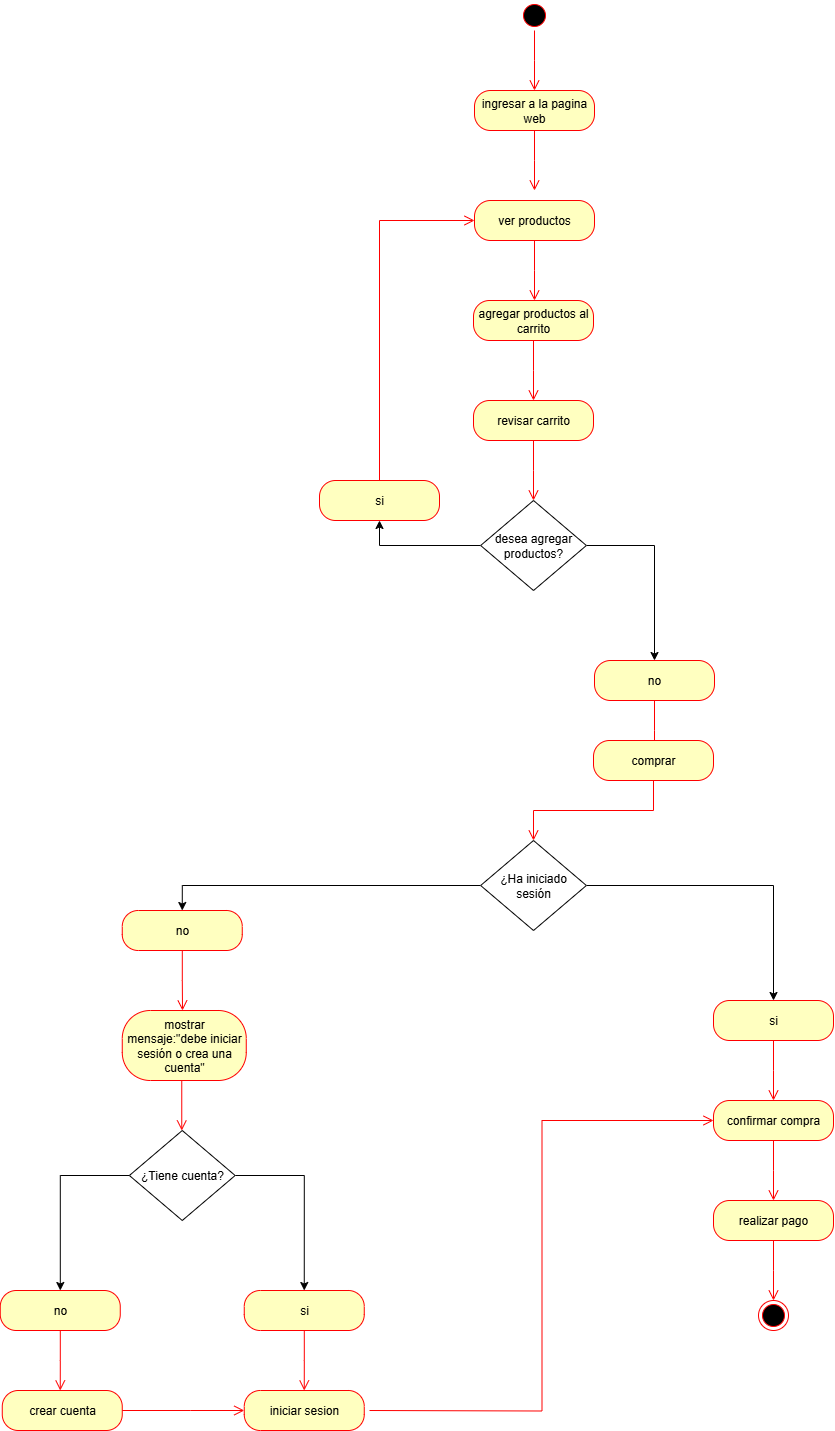

The diagram above was exported from draw.io. Its source (the exported page's mxGraphModel, read from the mxfile embedded in the PNG):
<mxGraphModel dx="2253" dy="777" grid="1" gridSize="10" guides="1" tooltips="1" connect="1" arrows="1" fold="1" page="1" pageScale="1" pageWidth="827" pageHeight="1169" background="none" math="0" shadow="0">
  <root>
    <mxCell id="0" />
    <mxCell id="1" parent="0" />
    <mxCell id="xkFMi_dVjxP56ZnUPb8K-2" value="" style="ellipse;html=1;shape=startState;fillColor=#000000;strokeColor=#ff0000;" parent="1" vertex="1">
      <mxGeometry x="380" y="100" width="30" height="30" as="geometry" />
    </mxCell>
    <mxCell id="xkFMi_dVjxP56ZnUPb8K-3" value="" style="edgeStyle=orthogonalEdgeStyle;html=1;verticalAlign=bottom;endArrow=open;endSize=8;strokeColor=#ff0000;rounded=0;" parent="1" source="xkFMi_dVjxP56ZnUPb8K-2" edge="1">
      <mxGeometry relative="1" as="geometry">
        <mxPoint x="395" y="190" as="targetPoint" />
      </mxGeometry>
    </mxCell>
    <mxCell id="xkFMi_dVjxP56ZnUPb8K-4" value="ingresar a la pagina web" style="rounded=1;whiteSpace=wrap;html=1;arcSize=40;fontColor=#000000;fillColor=#ffffc0;strokeColor=#ff0000;" parent="1" vertex="1">
      <mxGeometry x="335" y="190" width="120" height="40" as="geometry" />
    </mxCell>
    <mxCell id="xkFMi_dVjxP56ZnUPb8K-5" value="" style="edgeStyle=orthogonalEdgeStyle;html=1;verticalAlign=bottom;endArrow=open;endSize=8;strokeColor=#ff0000;rounded=0;" parent="1" source="xkFMi_dVjxP56ZnUPb8K-4" edge="1">
      <mxGeometry relative="1" as="geometry">
        <mxPoint x="395" y="290" as="targetPoint" />
      </mxGeometry>
    </mxCell>
    <mxCell id="xkFMi_dVjxP56ZnUPb8K-33" value="ver productos" style="rounded=1;whiteSpace=wrap;html=1;arcSize=40;fontColor=#000000;fillColor=#ffffc0;strokeColor=#ff0000;" parent="1" vertex="1">
      <mxGeometry x="335" y="300" width="120" height="40" as="geometry" />
    </mxCell>
    <mxCell id="xkFMi_dVjxP56ZnUPb8K-34" value="" style="edgeStyle=orthogonalEdgeStyle;html=1;verticalAlign=bottom;endArrow=open;endSize=8;strokeColor=#ff0000;rounded=0;" parent="1" source="xkFMi_dVjxP56ZnUPb8K-33" edge="1">
      <mxGeometry relative="1" as="geometry">
        <mxPoint x="395" y="400" as="targetPoint" />
      </mxGeometry>
    </mxCell>
    <mxCell id="xkFMi_dVjxP56ZnUPb8K-74" value="agregar productos al carrito" style="rounded=1;whiteSpace=wrap;html=1;arcSize=40;fontColor=#000000;fillColor=#ffffc0;strokeColor=#ff0000;" parent="1" vertex="1">
      <mxGeometry x="334" y="400" width="120" height="40" as="geometry" />
    </mxCell>
    <mxCell id="xkFMi_dVjxP56ZnUPb8K-75" value="" style="edgeStyle=orthogonalEdgeStyle;html=1;verticalAlign=bottom;endArrow=open;endSize=8;strokeColor=#ff0000;rounded=0;" parent="1" source="xkFMi_dVjxP56ZnUPb8K-74" edge="1">
      <mxGeometry relative="1" as="geometry">
        <mxPoint x="394" y="500" as="targetPoint" />
      </mxGeometry>
    </mxCell>
    <mxCell id="xkFMi_dVjxP56ZnUPb8K-76" value="revisar carrito" style="rounded=1;whiteSpace=wrap;html=1;arcSize=40;fontColor=#000000;fillColor=#ffffc0;strokeColor=#ff0000;" parent="1" vertex="1">
      <mxGeometry x="334" y="500" width="120" height="40" as="geometry" />
    </mxCell>
    <mxCell id="xkFMi_dVjxP56ZnUPb8K-77" value="" style="edgeStyle=orthogonalEdgeStyle;html=1;verticalAlign=bottom;endArrow=open;endSize=8;strokeColor=#ff0000;rounded=0;" parent="1" source="xkFMi_dVjxP56ZnUPb8K-76" edge="1">
      <mxGeometry relative="1" as="geometry">
        <mxPoint x="394" y="600" as="targetPoint" />
      </mxGeometry>
    </mxCell>
    <mxCell id="o79wO3CcL1OFEbI7loWJ-5" style="edgeStyle=orthogonalEdgeStyle;rounded=0;orthogonalLoop=1;jettySize=auto;html=1;exitX=1;exitY=0.5;exitDx=0;exitDy=0;entryX=0.5;entryY=0;entryDx=0;entryDy=0;" edge="1" parent="1" source="xkFMi_dVjxP56ZnUPb8K-78" target="xkFMi_dVjxP56ZnUPb8K-83">
      <mxGeometry relative="1" as="geometry" />
    </mxCell>
    <mxCell id="o79wO3CcL1OFEbI7loWJ-6" style="edgeStyle=orthogonalEdgeStyle;rounded=0;orthogonalLoop=1;jettySize=auto;html=1;exitX=0;exitY=0.5;exitDx=0;exitDy=0;entryX=0.5;entryY=1;entryDx=0;entryDy=0;" edge="1" parent="1" source="xkFMi_dVjxP56ZnUPb8K-78" target="xkFMi_dVjxP56ZnUPb8K-81">
      <mxGeometry relative="1" as="geometry" />
    </mxCell>
    <mxCell id="xkFMi_dVjxP56ZnUPb8K-78" value="desea agregar productos?" style="rhombus;whiteSpace=wrap;html=1;" parent="1" vertex="1">
      <mxGeometry x="341.13" y="600" width="105.75" height="90" as="geometry" />
    </mxCell>
    <mxCell id="xkFMi_dVjxP56ZnUPb8K-81" value="si" style="rounded=1;whiteSpace=wrap;html=1;arcSize=40;fontColor=#000000;fillColor=#ffffc0;strokeColor=#ff0000;" parent="1" vertex="1">
      <mxGeometry x="180" y="580" width="120" height="40" as="geometry" />
    </mxCell>
    <mxCell id="xkFMi_dVjxP56ZnUPb8K-82" value="" style="edgeStyle=orthogonalEdgeStyle;html=1;verticalAlign=bottom;endArrow=open;endSize=8;strokeColor=#ff0000;rounded=0;exitX=0.5;exitY=0;exitDx=0;exitDy=0;" parent="1" source="xkFMi_dVjxP56ZnUPb8K-81" edge="1">
      <mxGeometry relative="1" as="geometry">
        <mxPoint x="335" y="320" as="targetPoint" />
        <mxPoint x="251.13" y="540" as="sourcePoint" />
        <Array as="points">
          <mxPoint x="240" y="320" />
        </Array>
      </mxGeometry>
    </mxCell>
    <mxCell id="xkFMi_dVjxP56ZnUPb8K-83" value="no" style="rounded=1;whiteSpace=wrap;html=1;arcSize=40;fontColor=#000000;fillColor=#ffffc0;strokeColor=#ff0000;" parent="1" vertex="1">
      <mxGeometry x="455" y="760" width="120" height="40" as="geometry" />
    </mxCell>
    <mxCell id="xkFMi_dVjxP56ZnUPb8K-84" value="" style="edgeStyle=orthogonalEdgeStyle;html=1;verticalAlign=bottom;endArrow=open;endSize=8;strokeColor=#ff0000;rounded=0;" parent="1" source="xkFMi_dVjxP56ZnUPb8K-83" edge="1">
      <mxGeometry relative="1" as="geometry">
        <mxPoint x="515" y="860" as="targetPoint" />
      </mxGeometry>
    </mxCell>
    <mxCell id="xkFMi_dVjxP56ZnUPb8K-104" value="comprar" style="rounded=1;whiteSpace=wrap;html=1;arcSize=40;fontColor=#000000;fillColor=#ffffc0;strokeColor=#ff0000;" parent="1" vertex="1">
      <mxGeometry x="454" y="840" width="120" height="40" as="geometry" />
    </mxCell>
    <mxCell id="xkFMi_dVjxP56ZnUPb8K-105" value="" style="edgeStyle=orthogonalEdgeStyle;html=1;verticalAlign=bottom;endArrow=open;endSize=8;strokeColor=#ff0000;rounded=0;entryX=0.5;entryY=0;entryDx=0;entryDy=0;" parent="1" source="xkFMi_dVjxP56ZnUPb8K-104" target="xkFMi_dVjxP56ZnUPb8K-106" edge="1">
      <mxGeometry relative="1" as="geometry">
        <mxPoint x="514" y="940" as="targetPoint" />
        <Array as="points">
          <mxPoint x="514" y="910" />
          <mxPoint x="394" y="910" />
        </Array>
      </mxGeometry>
    </mxCell>
    <mxCell id="o79wO3CcL1OFEbI7loWJ-1" style="edgeStyle=orthogonalEdgeStyle;rounded=0;orthogonalLoop=1;jettySize=auto;html=1;exitX=1;exitY=0.5;exitDx=0;exitDy=0;entryX=0.5;entryY=0;entryDx=0;entryDy=0;" edge="1" parent="1" source="xkFMi_dVjxP56ZnUPb8K-106" target="xkFMi_dVjxP56ZnUPb8K-113">
      <mxGeometry relative="1" as="geometry" />
    </mxCell>
    <mxCell id="o79wO3CcL1OFEbI7loWJ-2" style="edgeStyle=orthogonalEdgeStyle;rounded=0;orthogonalLoop=1;jettySize=auto;html=1;exitX=0;exitY=0.5;exitDx=0;exitDy=0;entryX=0.5;entryY=0;entryDx=0;entryDy=0;" edge="1" parent="1" source="xkFMi_dVjxP56ZnUPb8K-106" target="xkFMi_dVjxP56ZnUPb8K-111">
      <mxGeometry relative="1" as="geometry" />
    </mxCell>
    <mxCell id="xkFMi_dVjxP56ZnUPb8K-106" value="¿Ha iniciado sesión" style="rhombus;whiteSpace=wrap;html=1;" parent="1" vertex="1">
      <mxGeometry x="341.13" y="940" width="105.75" height="90" as="geometry" />
    </mxCell>
    <mxCell id="xkFMi_dVjxP56ZnUPb8K-111" value="no" style="rounded=1;whiteSpace=wrap;html=1;arcSize=40;fontColor=#000000;fillColor=#ffffc0;strokeColor=#ff0000;" parent="1" vertex="1">
      <mxGeometry x="-17.24" y="1010" width="120" height="40" as="geometry" />
    </mxCell>
    <mxCell id="xkFMi_dVjxP56ZnUPb8K-112" value="" style="edgeStyle=orthogonalEdgeStyle;html=1;verticalAlign=bottom;endArrow=open;endSize=8;strokeColor=#ff0000;rounded=0;" parent="1" source="xkFMi_dVjxP56ZnUPb8K-111" edge="1">
      <mxGeometry relative="1" as="geometry">
        <mxPoint x="43" y="1110" as="targetPoint" />
      </mxGeometry>
    </mxCell>
    <mxCell id="xkFMi_dVjxP56ZnUPb8K-113" value="si" style="rounded=1;whiteSpace=wrap;html=1;arcSize=40;fontColor=#000000;fillColor=#ffffc0;strokeColor=#ff0000;" parent="1" vertex="1">
      <mxGeometry x="574" y="1100" width="120" height="40" as="geometry" />
    </mxCell>
    <mxCell id="xkFMi_dVjxP56ZnUPb8K-114" value="" style="edgeStyle=orthogonalEdgeStyle;html=1;verticalAlign=bottom;endArrow=open;endSize=8;strokeColor=#ff0000;rounded=0;" parent="1" source="xkFMi_dVjxP56ZnUPb8K-113" edge="1">
      <mxGeometry relative="1" as="geometry">
        <mxPoint x="634" y="1200" as="targetPoint" />
      </mxGeometry>
    </mxCell>
    <mxCell id="xkFMi_dVjxP56ZnUPb8K-115" value="mostrar mensaje&lt;span style=&quot;background-color: transparent; color: light-dark(rgb(0, 0, 0), rgb(237, 237, 237));&quot;&gt;:&quot;debe iniciar sesión o crea una cuenta&quot;&lt;/span&gt;" style="rounded=1;whiteSpace=wrap;html=1;arcSize=40;fontColor=#000000;fillColor=#ffffc0;strokeColor=#ff0000;" parent="1" vertex="1">
      <mxGeometry x="-17.24" y="1110" width="124" height="70" as="geometry" />
    </mxCell>
    <mxCell id="o79wO3CcL1OFEbI7loWJ-3" style="edgeStyle=orthogonalEdgeStyle;rounded=0;orthogonalLoop=1;jettySize=auto;html=1;exitX=1;exitY=0.5;exitDx=0;exitDy=0;entryX=0.5;entryY=0;entryDx=0;entryDy=0;" edge="1" parent="1" source="xkFMi_dVjxP56ZnUPb8K-121" target="xkFMi_dVjxP56ZnUPb8K-126">
      <mxGeometry relative="1" as="geometry" />
    </mxCell>
    <mxCell id="o79wO3CcL1OFEbI7loWJ-4" style="edgeStyle=orthogonalEdgeStyle;rounded=0;orthogonalLoop=1;jettySize=auto;html=1;exitX=0;exitY=0.5;exitDx=0;exitDy=0;" edge="1" parent="1" source="xkFMi_dVjxP56ZnUPb8K-121" target="xkFMi_dVjxP56ZnUPb8K-124">
      <mxGeometry relative="1" as="geometry" />
    </mxCell>
    <mxCell id="xkFMi_dVjxP56ZnUPb8K-121" value="¿Tiene cuenta?" style="rhombus;whiteSpace=wrap;html=1;" parent="1" vertex="1">
      <mxGeometry x="-10.110000000000005" y="1230" width="105.75" height="90" as="geometry" />
    </mxCell>
    <mxCell id="xkFMi_dVjxP56ZnUPb8K-124" value="no" style="rounded=1;whiteSpace=wrap;html=1;arcSize=40;fontColor=#000000;fillColor=#ffffc0;strokeColor=#ff0000;" parent="1" vertex="1">
      <mxGeometry x="-139.24" y="1390" width="120" height="40" as="geometry" />
    </mxCell>
    <mxCell id="xkFMi_dVjxP56ZnUPb8K-125" value="" style="edgeStyle=orthogonalEdgeStyle;html=1;verticalAlign=bottom;endArrow=open;endSize=8;strokeColor=#ff0000;rounded=0;" parent="1" source="xkFMi_dVjxP56ZnUPb8K-124" edge="1">
      <mxGeometry relative="1" as="geometry">
        <mxPoint x="-79.24" y="1490" as="targetPoint" />
      </mxGeometry>
    </mxCell>
    <mxCell id="xkFMi_dVjxP56ZnUPb8K-126" value="si" style="rounded=1;whiteSpace=wrap;html=1;arcSize=40;fontColor=#000000;fillColor=#ffffc0;strokeColor=#ff0000;" parent="1" vertex="1">
      <mxGeometry x="104.76" y="1390" width="120" height="40" as="geometry" />
    </mxCell>
    <mxCell id="xkFMi_dVjxP56ZnUPb8K-127" value="" style="edgeStyle=orthogonalEdgeStyle;html=1;verticalAlign=bottom;endArrow=open;endSize=8;strokeColor=#ff0000;rounded=0;" parent="1" source="xkFMi_dVjxP56ZnUPb8K-126" edge="1">
      <mxGeometry relative="1" as="geometry">
        <mxPoint x="164.76" y="1490" as="targetPoint" />
      </mxGeometry>
    </mxCell>
    <mxCell id="xkFMi_dVjxP56ZnUPb8K-129" value="iniciar sesion" style="rounded=1;whiteSpace=wrap;html=1;arcSize=40;fontColor=#000000;fillColor=#ffffc0;strokeColor=#ff0000;" parent="1" vertex="1">
      <mxGeometry x="104.76" y="1490" width="120" height="40" as="geometry" />
    </mxCell>
    <mxCell id="xkFMi_dVjxP56ZnUPb8K-131" value="crear cuenta" style="rounded=1;whiteSpace=wrap;html=1;arcSize=40;fontColor=#000000;fillColor=#ffffc0;strokeColor=#ff0000;" parent="1" vertex="1">
      <mxGeometry x="-137.24" y="1490" width="120" height="40" as="geometry" />
    </mxCell>
    <mxCell id="xkFMi_dVjxP56ZnUPb8K-132" value="" style="edgeStyle=orthogonalEdgeStyle;html=1;verticalAlign=bottom;endArrow=open;endSize=8;strokeColor=#ff0000;rounded=0;entryX=0;entryY=0.5;entryDx=0;entryDy=0;exitX=1;exitY=0.5;exitDx=0;exitDy=0;" parent="1" source="xkFMi_dVjxP56ZnUPb8K-131" target="xkFMi_dVjxP56ZnUPb8K-129" edge="1">
      <mxGeometry relative="1" as="geometry">
        <mxPoint x="-77.24" y="1590" as="targetPoint" />
        <Array as="points">
          <mxPoint x="50.76" y="1510" />
          <mxPoint x="50.76" y="1510" />
        </Array>
      </mxGeometry>
    </mxCell>
    <mxCell id="xkFMi_dVjxP56ZnUPb8K-133" value="confirmar compra" style="rounded=1;whiteSpace=wrap;html=1;arcSize=40;fontColor=#000000;fillColor=#ffffc0;strokeColor=#ff0000;" parent="1" vertex="1">
      <mxGeometry x="574" y="1200" width="120" height="40" as="geometry" />
    </mxCell>
    <mxCell id="xkFMi_dVjxP56ZnUPb8K-134" value="" style="edgeStyle=orthogonalEdgeStyle;html=1;verticalAlign=bottom;endArrow=open;endSize=8;strokeColor=#ff0000;rounded=0;" parent="1" source="xkFMi_dVjxP56ZnUPb8K-133" edge="1">
      <mxGeometry relative="1" as="geometry">
        <mxPoint x="634" y="1300" as="targetPoint" />
      </mxGeometry>
    </mxCell>
    <mxCell id="xkFMi_dVjxP56ZnUPb8K-135" value="realizar pago" style="rounded=1;whiteSpace=wrap;html=1;arcSize=40;fontColor=#000000;fillColor=#ffffc0;strokeColor=#ff0000;" parent="1" vertex="1">
      <mxGeometry x="574" y="1300" width="120" height="40" as="geometry" />
    </mxCell>
    <mxCell id="xkFMi_dVjxP56ZnUPb8K-136" value="" style="edgeStyle=orthogonalEdgeStyle;html=1;verticalAlign=bottom;endArrow=open;endSize=8;strokeColor=#ff0000;rounded=0;" parent="1" source="xkFMi_dVjxP56ZnUPb8K-135" edge="1">
      <mxGeometry relative="1" as="geometry">
        <mxPoint x="634" y="1400" as="targetPoint" />
      </mxGeometry>
    </mxCell>
    <mxCell id="xkFMi_dVjxP56ZnUPb8K-137" value="" style="ellipse;html=1;shape=endState;fillColor=#000000;strokeColor=#ff0000;" parent="1" vertex="1">
      <mxGeometry x="619" y="1400" width="30" height="30" as="geometry" />
    </mxCell>
    <mxCell id="xkFMi_dVjxP56ZnUPb8K-143" value="" style="edgeStyle=orthogonalEdgeStyle;html=1;verticalAlign=bottom;endArrow=open;endSize=8;strokeColor=#ff0000;rounded=0;" parent="1" edge="1">
      <mxGeometry relative="1" as="geometry">
        <mxPoint x="42.25999999999999" y="1230" as="targetPoint" />
        <mxPoint x="42.25999999999999" y="1180" as="sourcePoint" />
      </mxGeometry>
    </mxCell>
    <mxCell id="xkFMi_dVjxP56ZnUPb8K-144" value="" style="edgeStyle=orthogonalEdgeStyle;html=1;verticalAlign=bottom;endArrow=open;endSize=8;strokeColor=#ff0000;rounded=0;entryX=0;entryY=0.5;entryDx=0;entryDy=0;" parent="1" target="xkFMi_dVjxP56ZnUPb8K-133" edge="1">
      <mxGeometry relative="1" as="geometry">
        <mxPoint x="270" y="1630" as="targetPoint" />
        <mxPoint x="230" y="1510" as="sourcePoint" />
      </mxGeometry>
    </mxCell>
  </root>
</mxGraphModel>